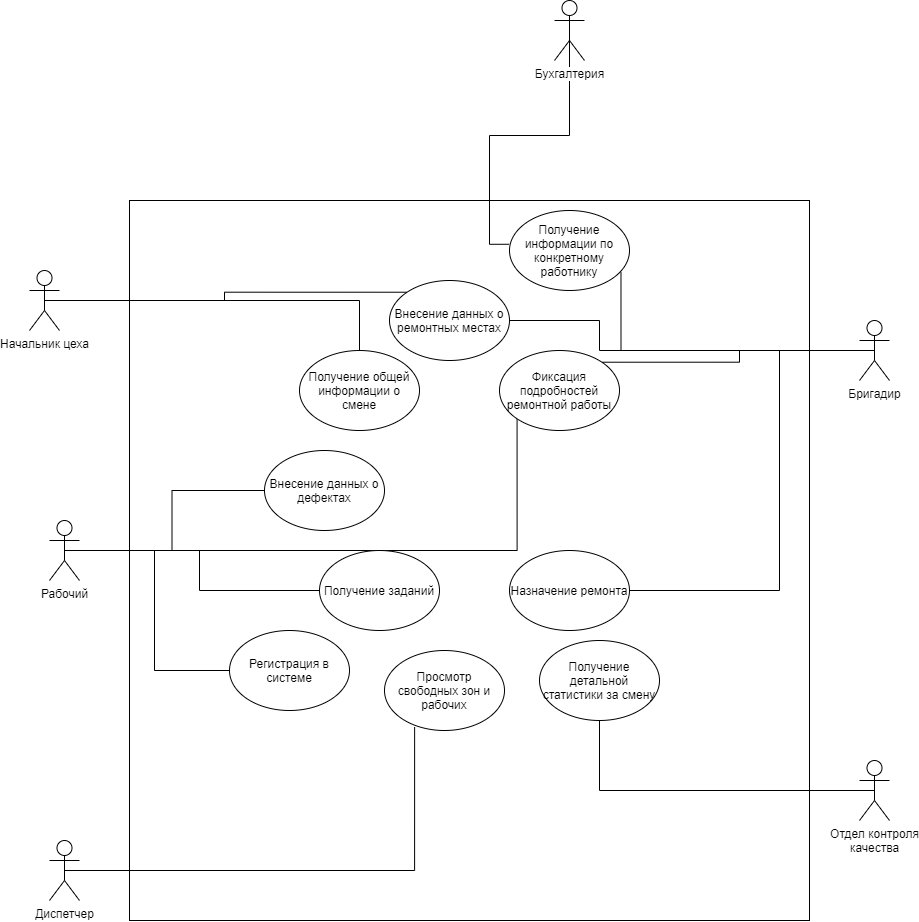

The diagram above was exported from draw.io. Its source (the exported page's mxGraphModel, read from the mxfile embedded in the PNG):
<mxGraphModel dx="1705" dy="1609" grid="1" gridSize="10" guides="1" tooltips="1" connect="1" arrows="1" fold="1" page="1" pageScale="1" pageWidth="827" pageHeight="1169" math="0" shadow="0">
  <root>
    <mxCell id="0" />
    <mxCell id="1" parent="0" />
    <mxCell id="iuT6U3XO7pTnIa-DumAa-6" value="" style="rounded=0;whiteSpace=wrap;html=1;" vertex="1" parent="1">
      <mxGeometry x="40" y="80" width="680" height="720" as="geometry" />
    </mxCell>
    <mxCell id="qeKmIfyhZplBctj4bAk--37" style="edgeStyle=orthogonalEdgeStyle;rounded=0;orthogonalLoop=1;jettySize=auto;html=1;exitX=0.5;exitY=0.5;exitDx=0;exitDy=0;exitPerimeter=0;entryX=0.251;entryY=0.957;entryDx=0;entryDy=0;entryPerimeter=0;endArrow=none;endFill=0;" parent="1" source="qeKmIfyhZplBctj4bAk--1" target="qeKmIfyhZplBctj4bAk--22" edge="1">
      <mxGeometry relative="1" as="geometry" />
    </mxCell>
    <mxCell id="qeKmIfyhZplBctj4bAk--1" value="Диспетчер" style="shape=umlActor;verticalLabelPosition=bottom;labelBackgroundColor=#ffffff;verticalAlign=top;html=1;outlineConnect=0;" parent="1" vertex="1">
      <mxGeometry x="-40" y="720" width="30" height="60" as="geometry" />
    </mxCell>
    <mxCell id="qeKmIfyhZplBctj4bAk--33" style="edgeStyle=orthogonalEdgeStyle;rounded=0;orthogonalLoop=1;jettySize=auto;html=1;exitX=0.5;exitY=0.5;exitDx=0;exitDy=0;exitPerimeter=0;entryX=1;entryY=0;entryDx=0;entryDy=0;endArrow=none;endFill=0;" parent="1" source="qeKmIfyhZplBctj4bAk--6" target="qeKmIfyhZplBctj4bAk--18" edge="1">
      <mxGeometry relative="1" as="geometry" />
    </mxCell>
    <mxCell id="qeKmIfyhZplBctj4bAk--34" style="edgeStyle=orthogonalEdgeStyle;rounded=0;orthogonalLoop=1;jettySize=auto;html=1;exitX=0.5;exitY=0.5;exitDx=0;exitDy=0;exitPerimeter=0;entryX=1;entryY=0.5;entryDx=0;entryDy=0;endArrow=none;endFill=0;" parent="1" source="qeKmIfyhZplBctj4bAk--6" target="qeKmIfyhZplBctj4bAk--16" edge="1">
      <mxGeometry relative="1" as="geometry">
        <Array as="points">
          <mxPoint x="510" y="230" />
          <mxPoint x="510" y="200" />
        </Array>
      </mxGeometry>
    </mxCell>
    <mxCell id="qeKmIfyhZplBctj4bAk--35" style="edgeStyle=orthogonalEdgeStyle;rounded=0;orthogonalLoop=1;jettySize=auto;html=1;exitX=0.5;exitY=0.5;exitDx=0;exitDy=0;exitPerimeter=0;endArrow=none;endFill=0;" parent="1" source="qeKmIfyhZplBctj4bAk--6" target="qeKmIfyhZplBctj4bAk--19" edge="1">
      <mxGeometry relative="1" as="geometry">
        <Array as="points">
          <mxPoint x="690" y="230" />
          <mxPoint x="690" y="470" />
        </Array>
      </mxGeometry>
    </mxCell>
    <mxCell id="qeKmIfyhZplBctj4bAk--39" style="edgeStyle=orthogonalEdgeStyle;rounded=0;orthogonalLoop=1;jettySize=auto;html=1;exitX=0.5;exitY=0.5;exitDx=0;exitDy=0;exitPerimeter=0;entryX=0.929;entryY=0.772;entryDx=0;entryDy=0;entryPerimeter=0;endArrow=none;endFill=0;" parent="1" source="qeKmIfyhZplBctj4bAk--6" target="qeKmIfyhZplBctj4bAk--25" edge="1">
      <mxGeometry relative="1" as="geometry">
        <Array as="points">
          <mxPoint x="532" y="230" />
        </Array>
      </mxGeometry>
    </mxCell>
    <object label="Бригадир" id="qeKmIfyhZplBctj4bAk--6">
      <mxCell style="shape=umlActor;verticalLabelPosition=bottom;labelBackgroundColor=#ffffff;verticalAlign=top;html=1;outlineConnect=0;" parent="1" vertex="1">
        <mxGeometry x="770" y="200" width="30" height="60" as="geometry" />
      </mxCell>
    </object>
    <mxCell id="qeKmIfyhZplBctj4bAk--26" style="edgeStyle=orthogonalEdgeStyle;rounded=0;orthogonalLoop=1;jettySize=auto;html=1;exitX=0.5;exitY=0.5;exitDx=0;exitDy=0;exitPerimeter=0;entryX=0;entryY=0.5;entryDx=0;entryDy=0;endArrow=none;endFill=0;" parent="1" source="qeKmIfyhZplBctj4bAk--9" target="qeKmIfyhZplBctj4bAk--20" edge="1">
      <mxGeometry relative="1" as="geometry" />
    </mxCell>
    <mxCell id="qeKmIfyhZplBctj4bAk--28" style="edgeStyle=orthogonalEdgeStyle;rounded=0;orthogonalLoop=1;jettySize=auto;html=1;exitX=0.5;exitY=0.5;exitDx=0;exitDy=0;exitPerimeter=0;entryX=0;entryY=0.5;entryDx=0;entryDy=0;endArrow=none;endFill=0;" parent="1" source="qeKmIfyhZplBctj4bAk--9" target="qeKmIfyhZplBctj4bAk--17" edge="1">
      <mxGeometry relative="1" as="geometry" />
    </mxCell>
    <mxCell id="qeKmIfyhZplBctj4bAk--31" style="edgeStyle=orthogonalEdgeStyle;rounded=0;orthogonalLoop=1;jettySize=auto;html=1;exitX=0.5;exitY=0.5;exitDx=0;exitDy=0;exitPerimeter=0;entryX=0;entryY=0.5;entryDx=0;entryDy=0;endArrow=none;endFill=0;" parent="1" source="qeKmIfyhZplBctj4bAk--9" target="qeKmIfyhZplBctj4bAk--21" edge="1">
      <mxGeometry relative="1" as="geometry" />
    </mxCell>
    <mxCell id="qeKmIfyhZplBctj4bAk--32" style="edgeStyle=orthogonalEdgeStyle;rounded=0;orthogonalLoop=1;jettySize=auto;html=1;exitX=0.5;exitY=0.5;exitDx=0;exitDy=0;exitPerimeter=0;entryX=0;entryY=1;entryDx=0;entryDy=0;endArrow=none;endFill=0;" parent="1" source="qeKmIfyhZplBctj4bAk--9" target="qeKmIfyhZplBctj4bAk--18" edge="1">
      <mxGeometry relative="1" as="geometry" />
    </mxCell>
    <mxCell id="qeKmIfyhZplBctj4bAk--9" value="Рабочий" style="shape=umlActor;verticalLabelPosition=bottom;labelBackgroundColor=#ffffff;verticalAlign=top;html=1;" parent="1" vertex="1">
      <mxGeometry x="-40" y="400" width="30" height="60" as="geometry" />
    </mxCell>
    <mxCell id="qeKmIfyhZplBctj4bAk--40" style="edgeStyle=orthogonalEdgeStyle;rounded=0;orthogonalLoop=1;jettySize=auto;html=1;exitX=0.5;exitY=0.5;exitDx=0;exitDy=0;exitPerimeter=0;entryX=0.5;entryY=1;entryDx=0;entryDy=0;endArrow=none;endFill=0;" parent="1" source="qeKmIfyhZplBctj4bAk--13" target="qeKmIfyhZplBctj4bAk--23" edge="1">
      <mxGeometry relative="1" as="geometry" />
    </mxCell>
    <mxCell id="qeKmIfyhZplBctj4bAk--13" value="Отдел контроля&lt;br&gt;качества" style="shape=umlActor;verticalLabelPosition=bottom;labelBackgroundColor=#ffffff;verticalAlign=top;html=1;" parent="1" vertex="1">
      <mxGeometry x="770" y="640" width="30" height="60" as="geometry" />
    </mxCell>
    <mxCell id="qeKmIfyhZplBctj4bAk--27" style="edgeStyle=orthogonalEdgeStyle;rounded=0;orthogonalLoop=1;jettySize=auto;html=1;exitX=0.5;exitY=0.5;exitDx=0;exitDy=0;exitPerimeter=0;entryX=0;entryY=0;entryDx=0;entryDy=0;endArrow=none;endFill=0;" parent="1" source="qeKmIfyhZplBctj4bAk--14" target="qeKmIfyhZplBctj4bAk--16" edge="1">
      <mxGeometry relative="1" as="geometry" />
    </mxCell>
    <mxCell id="qeKmIfyhZplBctj4bAk--29" style="edgeStyle=orthogonalEdgeStyle;rounded=0;orthogonalLoop=1;jettySize=auto;html=1;exitX=0.5;exitY=0.5;exitDx=0;exitDy=0;exitPerimeter=0;entryX=0.5;entryY=0;entryDx=0;entryDy=0;endArrow=none;endFill=0;" parent="1" source="qeKmIfyhZplBctj4bAk--14" target="qeKmIfyhZplBctj4bAk--24" edge="1">
      <mxGeometry relative="1" as="geometry">
        <mxPoint x="220" y="220" as="targetPoint" />
      </mxGeometry>
    </mxCell>
    <mxCell id="qeKmIfyhZplBctj4bAk--14" value="Начальник цеха" style="shape=umlActor;verticalLabelPosition=bottom;labelBackgroundColor=#ffffff;verticalAlign=top;html=1;" parent="1" vertex="1">
      <mxGeometry x="-60" y="150" width="30" height="60" as="geometry" />
    </mxCell>
    <mxCell id="qeKmIfyhZplBctj4bAk--41" style="edgeStyle=orthogonalEdgeStyle;rounded=0;orthogonalLoop=1;jettySize=auto;html=1;exitX=0.5;exitY=0.5;exitDx=0;exitDy=0;exitPerimeter=0;entryX=-0.003;entryY=0.422;entryDx=0;entryDy=0;entryPerimeter=0;endArrow=none;endFill=0;" parent="1" source="qeKmIfyhZplBctj4bAk--15" target="qeKmIfyhZplBctj4bAk--25" edge="1">
      <mxGeometry relative="1" as="geometry" />
    </mxCell>
    <mxCell id="qeKmIfyhZplBctj4bAk--15" value="Бухгалтерия" style="shape=umlActor;verticalLabelPosition=bottom;labelBackgroundColor=#ffffff;verticalAlign=top;html=1;" parent="1" vertex="1">
      <mxGeometry x="465" y="-120" width="30" height="60" as="geometry" />
    </mxCell>
    <mxCell id="qeKmIfyhZplBctj4bAk--16" value="Внесение данных о ремонтных местах" style="ellipse;whiteSpace=wrap;html=1;" parent="1" vertex="1">
      <mxGeometry x="300" y="160" width="120" height="80" as="geometry" />
    </mxCell>
    <mxCell id="qeKmIfyhZplBctj4bAk--17" value="Внесение данных о дефектах" style="ellipse;whiteSpace=wrap;html=1;" parent="1" vertex="1">
      <mxGeometry x="175" y="330" width="120" height="80" as="geometry" />
    </mxCell>
    <mxCell id="qeKmIfyhZplBctj4bAk--18" value="Фиксация подробностей ремонтной работы" style="ellipse;whiteSpace=wrap;html=1;" parent="1" vertex="1">
      <mxGeometry x="410" y="230" width="120" height="80" as="geometry" />
    </mxCell>
    <mxCell id="qeKmIfyhZplBctj4bAk--19" value="Назначение ремонта" style="ellipse;whiteSpace=wrap;html=1;" parent="1" vertex="1">
      <mxGeometry x="420" y="430" width="120" height="80" as="geometry" />
    </mxCell>
    <mxCell id="qeKmIfyhZplBctj4bAk--20" value="Регистрация в системе" style="ellipse;whiteSpace=wrap;html=1;" parent="1" vertex="1">
      <mxGeometry x="140" y="510" width="120" height="80" as="geometry" />
    </mxCell>
    <mxCell id="qeKmIfyhZplBctj4bAk--21" value="Получение заданий" style="ellipse;whiteSpace=wrap;html=1;" parent="1" vertex="1">
      <mxGeometry x="230" y="430" width="120" height="80" as="geometry" />
    </mxCell>
    <mxCell id="qeKmIfyhZplBctj4bAk--22" value="Просмотр свободных зон и рабочих" style="ellipse;whiteSpace=wrap;html=1;" parent="1" vertex="1">
      <mxGeometry x="295" y="530" width="120" height="80" as="geometry" />
    </mxCell>
    <mxCell id="qeKmIfyhZplBctj4bAk--23" value="Получение детальной статистики за смену" style="ellipse;whiteSpace=wrap;html=1;" parent="1" vertex="1">
      <mxGeometry x="450" y="520" width="120" height="80" as="geometry" />
    </mxCell>
    <mxCell id="qeKmIfyhZplBctj4bAk--24" value="Получение общей информации о смене" style="ellipse;whiteSpace=wrap;html=1;" parent="1" vertex="1">
      <mxGeometry x="210" y="230" width="120" height="80" as="geometry" />
    </mxCell>
    <mxCell id="qeKmIfyhZplBctj4bAk--25" value="Получение информации по конкретному работнику" style="ellipse;whiteSpace=wrap;html=1;" parent="1" vertex="1">
      <mxGeometry x="420" y="90" width="120" height="80" as="geometry" />
    </mxCell>
  </root>
</mxGraphModel>